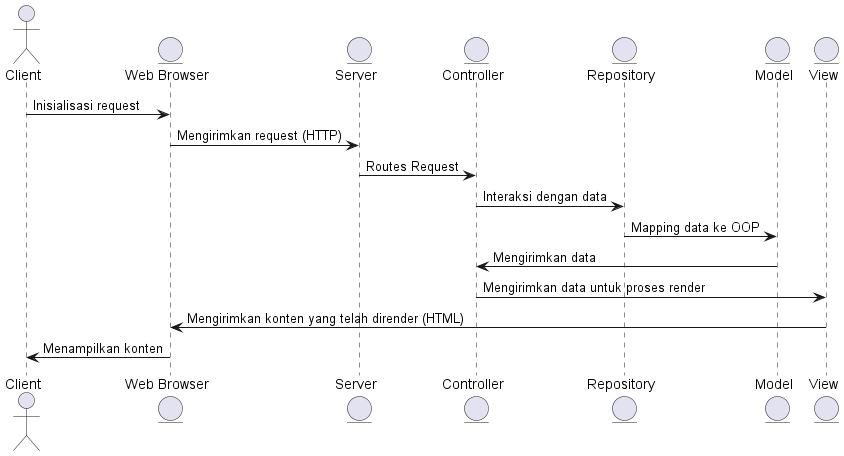

The diagram above was rendered by PlantUML. Its source (embedded in the PNG):
@startuml
actor Client
entity "Web Browser" as Browser
entity "Server" as Server
entity "Controller" as Controller
entity "Repository" as Repository
entity "Model" as Model
entity "View" as View

Client -> Browser : Inisialisasi request
Browser -> Server : Mengirimkan request (HTTP)
Server -> Controller : Routes Request
Controller -> Repository : Interaksi dengan data
Repository -> Model : Mapping data ke OOP
Model -> Controller : Mengirimkan data
Controller -> View : Mengirimkan data untuk proses render
View -> Browser : Mengirimkan konten yang telah dirender (HTML)
Browser -> Client : Menampilkan konten

@enduml